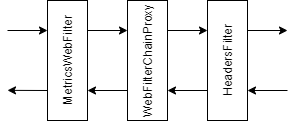

The diagram above was exported from draw.io. Its source (the exported page's mxGraphModel, read from the mxfile embedded in the PNG):
<mxGraphModel dx="716" dy="339" grid="1" gridSize="10" guides="1" tooltips="1" connect="1" arrows="1" fold="1" page="1" pageScale="1" pageWidth="827" pageHeight="1169" math="0" shadow="0">
  <root>
    <mxCell id="0" />
    <mxCell id="1" parent="0" />
    <mxCell id="2" style="rounded=0;orthogonalLoop=1;jettySize=auto;html=1;exitX=1;exitY=0.25;exitDx=0;exitDy=0;entryX=0;entryY=0.25;entryDx=0;entryDy=0;" edge="1" source="4" target="10" parent="1">
      <mxGeometry relative="1" as="geometry" />
    </mxCell>
    <mxCell id="3" style="rounded=0;orthogonalLoop=1;jettySize=auto;html=1;exitX=0;exitY=0.75;exitDx=0;exitDy=0;" edge="1" source="4" parent="1">
      <mxGeometry relative="1" as="geometry">
        <mxPoint x="40" y="129.85714285714278" as="targetPoint" />
      </mxGeometry>
    </mxCell>
    <mxCell id="4" value="MetricsWebFilter" style="rounded=0;whiteSpace=wrap;html=1;horizontal=0;" vertex="1" parent="1">
      <mxGeometry x="80" y="40" width="40" height="120" as="geometry" />
    </mxCell>
    <mxCell id="5" style="rounded=0;orthogonalLoop=1;jettySize=auto;html=1;exitX=1;exitY=0.25;exitDx=0;exitDy=0;entryX=0;entryY=0.25;entryDx=0;entryDy=0;" edge="1" source="7" parent="1">
      <mxGeometry relative="1" as="geometry">
        <mxPoint x="320" y="70.00000000000006" as="targetPoint" />
      </mxGeometry>
    </mxCell>
    <mxCell id="6" style="rounded=0;orthogonalLoop=1;jettySize=auto;html=1;exitX=0;exitY=0.75;exitDx=0;exitDy=0;entryX=1;entryY=0.75;entryDx=0;entryDy=0;" edge="1" source="7" target="10" parent="1">
      <mxGeometry relative="1" as="geometry" />
    </mxCell>
    <mxCell id="7" value="HeadersFilter" style="rounded=0;whiteSpace=wrap;html=1;horizontal=0;" vertex="1" parent="1">
      <mxGeometry x="240" y="40" width="40" height="120" as="geometry" />
    </mxCell>
    <mxCell id="8" style="rounded=0;orthogonalLoop=1;jettySize=auto;html=1;exitX=1;exitY=0.25;exitDx=0;exitDy=0;entryX=0;entryY=0.25;entryDx=0;entryDy=0;" edge="1" source="10" target="7" parent="1">
      <mxGeometry relative="1" as="geometry" />
    </mxCell>
    <mxCell id="9" style="rounded=0;orthogonalLoop=1;jettySize=auto;html=1;exitX=0;exitY=0.75;exitDx=0;exitDy=0;entryX=1;entryY=0.75;entryDx=0;entryDy=0;" edge="1" source="10" target="4" parent="1">
      <mxGeometry relative="1" as="geometry" />
    </mxCell>
    <mxCell id="10" value="WebFilterChainProxy" style="rounded=0;whiteSpace=wrap;html=1;horizontal=0;" vertex="1" parent="1">
      <mxGeometry x="160" y="40" width="40" height="120" as="geometry" />
    </mxCell>
    <mxCell id="11" style="rounded=0;orthogonalLoop=1;jettySize=auto;html=1;exitX=0;exitY=0.75;exitDx=0;exitDy=0;entryX=1;entryY=0.75;entryDx=0;entryDy=0;" edge="1" target="7" parent="1">
      <mxGeometry relative="1" as="geometry">
        <mxPoint x="320" y="130.00000000000006" as="sourcePoint" />
      </mxGeometry>
    </mxCell>
    <mxCell id="12" style="rounded=0;orthogonalLoop=1;jettySize=auto;html=1;entryX=0;entryY=0.25;entryDx=0;entryDy=0;" edge="1" target="4" parent="1">
      <mxGeometry relative="1" as="geometry">
        <mxPoint x="40" y="70" as="sourcePoint" />
        <mxPoint x="70" y="90" as="targetPoint" />
      </mxGeometry>
    </mxCell>
  </root>
</mxGraphModel>